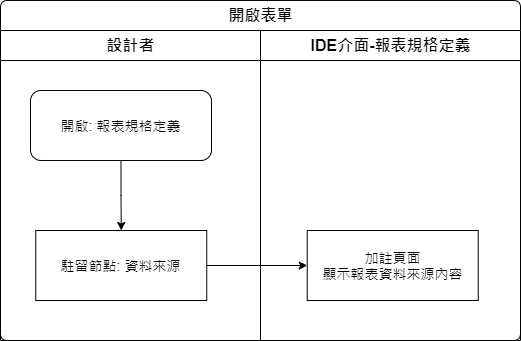

The diagram above was exported from draw.io. Its source (the exported page's mxGraphModel, read from the mxfile embedded in the PNG):
<mxGraphModel dx="1024" dy="616" grid="1" gridSize="10" guides="1" tooltips="1" connect="1" arrows="1" fold="1" page="1" pageScale="1" pageWidth="827" pageHeight="1169" math="0" shadow="0">
  <root>
    <mxCell id="nQGy-PEpUUYdQZgyKgDi-0" />
    <mxCell id="nQGy-PEpUUYdQZgyKgDi-1" parent="nQGy-PEpUUYdQZgyKgDi-0" />
    <mxCell id="nQGy-PEpUUYdQZgyKgDi-2" value="開啟表單" style="swimlane;html=1;childLayout=stackLayout;resizeParent=1;resizeParentMax=0;strokeWidth=1;fontSize=16;rounded=1;arcSize=8;startSize=30;labelBackgroundColor=none;align=center;" vertex="1" parent="nQGy-PEpUUYdQZgyKgDi-1">
      <mxGeometry x="140" y="140" width="520" height="340" as="geometry" />
    </mxCell>
    <mxCell id="nQGy-PEpUUYdQZgyKgDi-3" value="設計者" style="swimlane;html=1;startSize=30;fontSize=16;strokeWidth=1;" vertex="1" parent="nQGy-PEpUUYdQZgyKgDi-2">
      <mxGeometry y="30" width="260" height="310" as="geometry" />
    </mxCell>
    <mxCell id="nQGy-PEpUUYdQZgyKgDi-4" style="edgeStyle=orthogonalEdgeStyle;rounded=0;orthogonalLoop=1;jettySize=auto;html=1;" edge="1" parent="nQGy-PEpUUYdQZgyKgDi-3" source="nQGy-PEpUUYdQZgyKgDi-5" target="nQGy-PEpUUYdQZgyKgDi-6">
      <mxGeometry relative="1" as="geometry" />
    </mxCell>
    <mxCell id="nQGy-PEpUUYdQZgyKgDi-5" value="開啟: 報表規格定義" style="rounded=1;whiteSpace=wrap;html=1;strokeWidth=1;fontSize=14;" vertex="1" parent="nQGy-PEpUUYdQZgyKgDi-3">
      <mxGeometry x="30" y="60" width="181" height="70" as="geometry" />
    </mxCell>
    <mxCell id="nQGy-PEpUUYdQZgyKgDi-6" value="駐留節點: 資料來源" style="rounded=0;whiteSpace=wrap;html=1;strokeWidth=1;fontSize=14;" vertex="1" parent="nQGy-PEpUUYdQZgyKgDi-3">
      <mxGeometry x="35.25" y="200" width="171" height="70" as="geometry" />
    </mxCell>
    <mxCell id="nQGy-PEpUUYdQZgyKgDi-7" value="IDE介面-報表規格定義" style="swimlane;html=1;startSize=30;fontSize=16;strokeWidth=1;" vertex="1" parent="nQGy-PEpUUYdQZgyKgDi-2">
      <mxGeometry x="260" y="30" width="260" height="310" as="geometry" />
    </mxCell>
    <mxCell id="nQGy-PEpUUYdQZgyKgDi-8" value="加註頁面&lt;br&gt;顯示報表資料來源內容" style="rounded=0;whiteSpace=wrap;html=1;strokeWidth=1;fontSize=14;" vertex="1" parent="nQGy-PEpUUYdQZgyKgDi-7">
      <mxGeometry x="46.75" y="200" width="171" height="70" as="geometry" />
    </mxCell>
    <mxCell id="nQGy-PEpUUYdQZgyKgDi-9" style="edgeStyle=orthogonalEdgeStyle;rounded=0;orthogonalLoop=1;jettySize=auto;html=1;" edge="1" parent="nQGy-PEpUUYdQZgyKgDi-2" source="nQGy-PEpUUYdQZgyKgDi-6" target="nQGy-PEpUUYdQZgyKgDi-8">
      <mxGeometry relative="1" as="geometry" />
    </mxCell>
  </root>
</mxGraphModel>